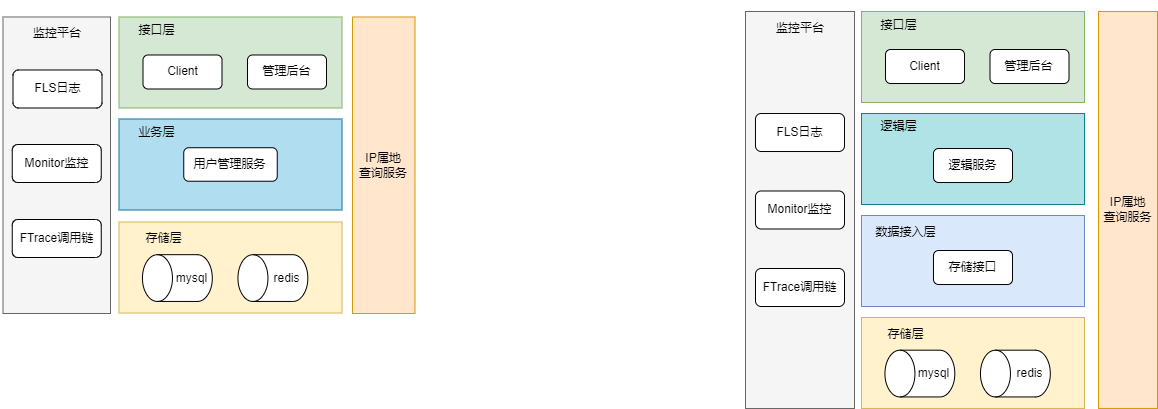

The diagram above was exported from draw.io. Its source (the exported page's mxGraphModel, read from the mxfile embedded in the PNG):
<mxGraphModel dx="2176" dy="593" grid="0" gridSize="10" guides="1" tooltips="1" connect="1" arrows="1" fold="1" page="0" pageScale="1" pageWidth="827" pageHeight="1169" math="0" shadow="0">
  <root>
    <mxCell id="0" />
    <mxCell id="1" parent="0" />
    <mxCell id="TrLloyjuIN1Xc7XK-yka-55" value="" style="rounded=0;whiteSpace=wrap;html=1;fillColor=#fff2cc;strokeColor=#d6b656;" vertex="1" parent="1">
      <mxGeometry x="808" y="1112" width="223" height="91" as="geometry" />
    </mxCell>
    <mxCell id="TrLloyjuIN1Xc7XK-yka-19" value="" style="rounded=0;whiteSpace=wrap;html=1;fillColor=#f5f5f5;fontColor=#333333;strokeColor=#666666;" vertex="1" parent="1">
      <mxGeometry x="692" y="805.99" width="109" height="397" as="geometry" />
    </mxCell>
    <mxCell id="TrLloyjuIN1Xc7XK-yka-22" value="" style="rounded=0;whiteSpace=wrap;html=1;fillColor=#d5e8d4;strokeColor=#82b366;" vertex="1" parent="1">
      <mxGeometry x="808" y="806" width="223" height="91" as="geometry" />
    </mxCell>
    <mxCell id="TrLloyjuIN1Xc7XK-yka-25" value="FTrace调用链" style="rounded=1;whiteSpace=wrap;html=1;" vertex="1" parent="1">
      <mxGeometry x="702" y="1063" width="89" height="38" as="geometry" />
    </mxCell>
    <mxCell id="TrLloyjuIN1Xc7XK-yka-26" value="Client" style="rounded=1;whiteSpace=wrap;html=1;" vertex="1" parent="1">
      <mxGeometry x="832" y="844" width="79" height="34" as="geometry" />
    </mxCell>
    <mxCell id="TrLloyjuIN1Xc7XK-yka-30" value="&lt;font color=&quot;#000000&quot;&gt;IP属地&lt;br&gt;查询服务&lt;/font&gt;" style="rounded=0;whiteSpace=wrap;html=1;fillColor=#ffe6cc;strokeColor=#d79b00;" vertex="1" parent="1">
      <mxGeometry x="1045" y="805.99" width="59" height="397" as="geometry" />
    </mxCell>
    <mxCell id="TrLloyjuIN1Xc7XK-yka-31" value="接口层" style="text;html=1;strokeColor=none;fillColor=none;align=center;verticalAlign=middle;whiteSpace=wrap;rounded=0;" vertex="1" parent="1">
      <mxGeometry x="811" y="806" width="69" height="27" as="geometry" />
    </mxCell>
    <mxCell id="TrLloyjuIN1Xc7XK-yka-37" value="监控平台" style="text;html=1;strokeColor=none;fillColor=none;align=center;verticalAlign=middle;whiteSpace=wrap;rounded=0;" vertex="1" parent="1">
      <mxGeometry x="689.5" y="795" width="114" height="56" as="geometry" />
    </mxCell>
    <mxCell id="TrLloyjuIN1Xc7XK-yka-43" value="管理后台" style="rounded=1;whiteSpace=wrap;html=1;" vertex="1" parent="1">
      <mxGeometry x="936.5" y="844" width="79" height="34" as="geometry" />
    </mxCell>
    <mxCell id="TrLloyjuIN1Xc7XK-yka-44" value="" style="rounded=0;whiteSpace=wrap;html=1;fillColor=#b0e3e6;strokeColor=#0e8088;" vertex="1" parent="1">
      <mxGeometry x="808" y="908" width="223" height="91" as="geometry" />
    </mxCell>
    <mxCell id="TrLloyjuIN1Xc7XK-yka-45" value="逻辑服务" style="rounded=1;whiteSpace=wrap;html=1;" vertex="1" parent="1">
      <mxGeometry x="880" y="943" width="79" height="34" as="geometry" />
    </mxCell>
    <mxCell id="TrLloyjuIN1Xc7XK-yka-46" value="逻辑层" style="text;html=1;strokeColor=none;fillColor=none;align=center;verticalAlign=middle;whiteSpace=wrap;rounded=0;" vertex="1" parent="1">
      <mxGeometry x="811" y="908" width="69" height="27" as="geometry" />
    </mxCell>
    <mxCell id="TrLloyjuIN1Xc7XK-yka-48" value="" style="rounded=0;whiteSpace=wrap;html=1;fillColor=#dae8fc;strokeColor=#6c8ebf;" vertex="1" parent="1">
      <mxGeometry x="808" y="1010" width="223" height="91" as="geometry" />
    </mxCell>
    <mxCell id="TrLloyjuIN1Xc7XK-yka-49" value="存储接口" style="rounded=1;whiteSpace=wrap;html=1;" vertex="1" parent="1">
      <mxGeometry x="880" y="1045" width="79" height="34" as="geometry" />
    </mxCell>
    <mxCell id="TrLloyjuIN1Xc7XK-yka-50" value="数据接入层" style="text;html=1;strokeColor=none;fillColor=none;align=center;verticalAlign=middle;whiteSpace=wrap;rounded=0;" vertex="1" parent="1">
      <mxGeometry x="818" y="1013" width="69" height="27" as="geometry" />
    </mxCell>
    <mxCell id="TrLloyjuIN1Xc7XK-yka-57" value="存储层" style="text;html=1;strokeColor=none;fillColor=none;align=center;verticalAlign=middle;whiteSpace=wrap;rounded=0;" vertex="1" parent="1">
      <mxGeometry x="818" y="1115" width="69" height="27" as="geometry" />
    </mxCell>
    <mxCell id="TrLloyjuIN1Xc7XK-yka-58" value="" style="shape=cylinder3;whiteSpace=wrap;html=1;boundedLbl=1;backgroundOutline=1;size=15;rotation=-90;align=left;" vertex="1" parent="1">
      <mxGeometry x="938.5" y="1133.1399999999999" width="46.76" height="69.86" as="geometry" />
    </mxCell>
    <mxCell id="TrLloyjuIN1Xc7XK-yka-59" value="redis" style="text;html=1;strokeColor=none;fillColor=none;align=center;verticalAlign=middle;whiteSpace=wrap;rounded=0;" vertex="1" parent="1">
      <mxGeometry x="938.5" y="1154.69" width="75" height="26.75" as="geometry" />
    </mxCell>
    <mxCell id="TrLloyjuIN1Xc7XK-yka-60" value="" style="shape=cylinder3;whiteSpace=wrap;html=1;boundedLbl=1;backgroundOutline=1;size=15;rotation=-90;align=left;" vertex="1" parent="1">
      <mxGeometry x="843" y="1133.1299999999999" width="46.76" height="69.86" as="geometry" />
    </mxCell>
    <mxCell id="TrLloyjuIN1Xc7XK-yka-61" value="mysql" style="text;html=1;strokeColor=none;fillColor=none;align=center;verticalAlign=middle;whiteSpace=wrap;rounded=0;" vertex="1" parent="1">
      <mxGeometry x="843" y="1154.68" width="75" height="26.75" as="geometry" />
    </mxCell>
    <mxCell id="TrLloyjuIN1Xc7XK-yka-64" value="Monitor监控&lt;span style=&quot;color: rgba(0, 0, 0, 0); font-family: monospace; font-size: 0px; text-align: start;&quot;&gt;%3CmxGraphModel%3E%3Croot%3E%3CmxCell%20id%3D%220%22%2F%3E%3CmxCell%20id%3D%221%22%20parent%3D%220%22%2F%3E%3CmxCell%20id%3D%222%22%20value%3D%22FTrace%E8%B0%83%E7%94%A8%E9%93%BE%22%20style%3D%22rounded%3D1%3BwhiteSpace%3Dwrap%3Bhtml%3D1%3B%22%20vertex%3D%221%22%20parent%3D%221%22%3E%3CmxGeometry%20x%3D%22200%22%20y%3D%221112%22%20width%3D%2289%22%20height%3D%2238%22%20as%3D%22geometry%22%2F%3E%3C%2FmxCell%3E%3C%2Froot%3E%3C%2FmxGraphModel%3E&lt;/span&gt;" style="rounded=1;whiteSpace=wrap;html=1;" vertex="1" parent="1">
      <mxGeometry x="702" y="985.49" width="89" height="38" as="geometry" />
    </mxCell>
    <mxCell id="TrLloyjuIN1Xc7XK-yka-65" value="FLS日志" style="rounded=1;whiteSpace=wrap;html=1;" vertex="1" parent="1">
      <mxGeometry x="702" y="908" width="89" height="38" as="geometry" />
    </mxCell>
    <mxCell id="TrLloyjuIN1Xc7XK-yka-66" value="" style="rounded=0;whiteSpace=wrap;html=1;fillColor=#fff2cc;strokeColor=#d6b656;" vertex="1" parent="1">
      <mxGeometry x="65.5" y="1016.5" width="223" height="91" as="geometry" />
    </mxCell>
    <mxCell id="TrLloyjuIN1Xc7XK-yka-67" value="" style="rounded=0;whiteSpace=wrap;html=1;fillColor=#f5f5f5;fontColor=#333333;strokeColor=#666666;" vertex="1" parent="1">
      <mxGeometry x="-50.5" y="811.48" width="107.5" height="296.52" as="geometry" />
    </mxCell>
    <mxCell id="TrLloyjuIN1Xc7XK-yka-68" value="" style="rounded=0;whiteSpace=wrap;html=1;fillColor=#d5e8d4;strokeColor=#82b366;" vertex="1" parent="1">
      <mxGeometry x="65.5" y="811.49" width="223" height="91" as="geometry" />
    </mxCell>
    <mxCell id="TrLloyjuIN1Xc7XK-yka-69" value="FTrace调用链" style="rounded=1;whiteSpace=wrap;html=1;" vertex="1" parent="1">
      <mxGeometry x="-41.25" y="1014" width="89" height="38" as="geometry" />
    </mxCell>
    <mxCell id="TrLloyjuIN1Xc7XK-yka-70" value="Client" style="rounded=1;whiteSpace=wrap;html=1;" vertex="1" parent="1">
      <mxGeometry x="89.5" y="849.49" width="79" height="34" as="geometry" />
    </mxCell>
    <mxCell id="TrLloyjuIN1Xc7XK-yka-71" value="&lt;font color=&quot;#000000&quot;&gt;IP属地&lt;br&gt;查询服务&lt;/font&gt;" style="rounded=0;whiteSpace=wrap;html=1;fillColor=#ffe6cc;strokeColor=#d79b00;" vertex="1" parent="1">
      <mxGeometry x="299" y="811.48" width="62.5" height="296.52" as="geometry" />
    </mxCell>
    <mxCell id="TrLloyjuIN1Xc7XK-yka-72" value="接口层" style="text;html=1;strokeColor=none;fillColor=none;align=center;verticalAlign=middle;whiteSpace=wrap;rounded=0;" vertex="1" parent="1">
      <mxGeometry x="68.5" y="811.49" width="69" height="27" as="geometry" />
    </mxCell>
    <mxCell id="TrLloyjuIN1Xc7XK-yka-73" value="监控平台" style="text;html=1;strokeColor=none;fillColor=none;align=center;verticalAlign=middle;whiteSpace=wrap;rounded=0;" vertex="1" parent="1">
      <mxGeometry x="-53" y="800.49" width="114" height="56" as="geometry" />
    </mxCell>
    <mxCell id="TrLloyjuIN1Xc7XK-yka-74" value="管理后台" style="rounded=1;whiteSpace=wrap;html=1;" vertex="1" parent="1">
      <mxGeometry x="194" y="849.49" width="79" height="34" as="geometry" />
    </mxCell>
    <mxCell id="TrLloyjuIN1Xc7XK-yka-75" value="" style="rounded=0;whiteSpace=wrap;html=1;fillColor=#b1ddf0;strokeColor=#10739e;" vertex="1" parent="1">
      <mxGeometry x="65.5" y="913.49" width="223" height="91" as="geometry" />
    </mxCell>
    <mxCell id="TrLloyjuIN1Xc7XK-yka-76" value="用户管理服务" style="rounded=1;whiteSpace=wrap;html=1;" vertex="1" parent="1">
      <mxGeometry x="130.25" y="942.23" width="93.5" height="33.51" as="geometry" />
    </mxCell>
    <mxCell id="TrLloyjuIN1Xc7XK-yka-77" value="业务层" style="text;html=1;strokeColor=none;fillColor=none;align=center;verticalAlign=middle;whiteSpace=wrap;rounded=0;" vertex="1" parent="1">
      <mxGeometry x="68.5" y="913.49" width="69" height="27" as="geometry" />
    </mxCell>
    <mxCell id="TrLloyjuIN1Xc7XK-yka-81" value="存储层" style="text;html=1;strokeColor=none;fillColor=none;align=center;verticalAlign=middle;whiteSpace=wrap;rounded=0;" vertex="1" parent="1">
      <mxGeometry x="75.5" y="1019.5" width="69" height="27" as="geometry" />
    </mxCell>
    <mxCell id="TrLloyjuIN1Xc7XK-yka-82" value="" style="shape=cylinder3;whiteSpace=wrap;html=1;boundedLbl=1;backgroundOutline=1;size=15;rotation=-90;align=left;" vertex="1" parent="1">
      <mxGeometry x="196" y="1037.6399999999999" width="46.76" height="69.86" as="geometry" />
    </mxCell>
    <mxCell id="TrLloyjuIN1Xc7XK-yka-83" value="redis" style="text;html=1;strokeColor=none;fillColor=none;align=center;verticalAlign=middle;whiteSpace=wrap;rounded=0;" vertex="1" parent="1">
      <mxGeometry x="196" y="1059.19" width="75" height="26.75" as="geometry" />
    </mxCell>
    <mxCell id="TrLloyjuIN1Xc7XK-yka-84" value="" style="shape=cylinder3;whiteSpace=wrap;html=1;boundedLbl=1;backgroundOutline=1;size=15;rotation=-90;align=left;" vertex="1" parent="1">
      <mxGeometry x="100.5" y="1037.6299999999999" width="46.76" height="69.86" as="geometry" />
    </mxCell>
    <mxCell id="TrLloyjuIN1Xc7XK-yka-85" value="mysql" style="text;html=1;strokeColor=none;fillColor=none;align=center;verticalAlign=middle;whiteSpace=wrap;rounded=0;" vertex="1" parent="1">
      <mxGeometry x="100.5" y="1059.18" width="75" height="26.75" as="geometry" />
    </mxCell>
    <mxCell id="TrLloyjuIN1Xc7XK-yka-86" value="Monitor监控&lt;span style=&quot;color: rgba(0, 0, 0, 0); font-family: monospace; font-size: 0px; text-align: start;&quot;&gt;%3CmxGraphModel%3E%3Croot%3E%3CmxCell%20id%3D%220%22%2F%3E%3CmxCell%20id%3D%221%22%20parent%3D%220%22%2F%3E%3CmxCell%20id%3D%222%22%20value%3D%22FTrace%E8%B0%83%E7%94%A8%E9%93%BE%22%20style%3D%22rounded%3D1%3BwhiteSpace%3Dwrap%3Bhtml%3D1%3B%22%20vertex%3D%221%22%20parent%3D%221%22%3E%3CmxGeometry%20x%3D%22200%22%20y%3D%221112%22%20width%3D%2289%22%20height%3D%2238%22%20as%3D%22geometry%22%2F%3E%3C%2FmxCell%3E%3C%2Froot%3E%3C%2FmxGraphModel%3E&lt;/span&gt;" style="rounded=1;whiteSpace=wrap;html=1;" vertex="1" parent="1">
      <mxGeometry x="-41.25" y="939" width="89" height="38" as="geometry" />
    </mxCell>
    <mxCell id="TrLloyjuIN1Xc7XK-yka-87" value="FLS日志" style="rounded=1;whiteSpace=wrap;html=1;" vertex="1" parent="1">
      <mxGeometry x="-40.5" y="864.49" width="89" height="38" as="geometry" />
    </mxCell>
  </root>
</mxGraphModel>